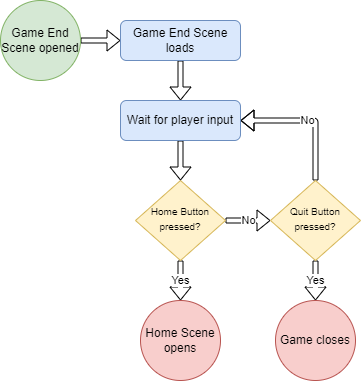

The diagram above was exported from draw.io. Its source (the exported page's mxGraphModel, read from the mxfile embedded in the PNG):
<mxGraphModel dx="981" dy="526" grid="1" gridSize="10" guides="1" tooltips="1" connect="1" arrows="1" fold="1" page="1" pageScale="1" pageWidth="827" pageHeight="1169" math="0" shadow="0">
  <root>
    <mxCell id="WIyWlLk6GJQsqaUBKTNV-0" />
    <mxCell id="WIyWlLk6GJQsqaUBKTNV-1" parent="WIyWlLk6GJQsqaUBKTNV-0" />
    <mxCell id="w46rc9Ggta0nKSejpY7C-11" value="No" style="edgeStyle=orthogonalEdgeStyle;rounded=1;orthogonalLoop=1;jettySize=auto;html=1;exitX=1;exitY=0.5;exitDx=0;exitDy=0;entryX=0;entryY=0.5;entryDx=0;entryDy=0;shape=flexArrow;endSize=4;fillColor=default;endWidth=15;width=5;" parent="WIyWlLk6GJQsqaUBKTNV-1" source="WIyWlLk6GJQsqaUBKTNV-6" target="w46rc9Ggta0nKSejpY7C-2" edge="1">
      <mxGeometry relative="1" as="geometry" />
    </mxCell>
    <mxCell id="w46rc9Ggta0nKSejpY7C-30" value="Yes" style="edgeStyle=orthogonalEdgeStyle;rounded=0;orthogonalLoop=1;jettySize=auto;html=1;exitX=0.5;exitY=1;exitDx=0;exitDy=0;entryX=0.5;entryY=0;entryDx=0;entryDy=0;shape=flexArrow;endSize=4;fillColor=default;width=5;endWidth=15;" parent="WIyWlLk6GJQsqaUBKTNV-1" source="WIyWlLk6GJQsqaUBKTNV-6" target="w46rc9Ggta0nKSejpY7C-29" edge="1">
      <mxGeometry relative="1" as="geometry" />
    </mxCell>
    <mxCell id="WIyWlLk6GJQsqaUBKTNV-6" value="&lt;span style=&quot;font-size: 10px&quot;&gt;Home Button pressed?&lt;/span&gt;" style="rhombus;whiteSpace=wrap;html=1;shadow=0;fontFamily=Helvetica;fontSize=12;align=center;strokeWidth=1;spacing=6;spacingTop=-4;fillColor=#fff2cc;strokeColor=#d6b656;" parent="WIyWlLk6GJQsqaUBKTNV-1" vertex="1">
      <mxGeometry x="175" y="240" width="90" height="80" as="geometry" />
    </mxCell>
    <mxCell id="w46rc9Ggta0nKSejpY7C-8" style="edgeStyle=orthogonalEdgeStyle;rounded=0;orthogonalLoop=1;jettySize=auto;html=1;exitX=1;exitY=0.5;exitDx=0;exitDy=0;shape=flexArrow;endSize=4;fillColor=default;endWidth=15;startWidth=20;width=5;" parent="WIyWlLk6GJQsqaUBKTNV-1" source="w46rc9Ggta0nKSejpY7C-0" target="w46rc9Ggta0nKSejpY7C-7" edge="1">
      <mxGeometry relative="1" as="geometry" />
    </mxCell>
    <mxCell id="w46rc9Ggta0nKSejpY7C-0" value="Game End Scene opened" style="ellipse;whiteSpace=wrap;html=1;aspect=fixed;fillColor=#d5e8d4;strokeColor=#82b366;" parent="WIyWlLk6GJQsqaUBKTNV-1" vertex="1">
      <mxGeometry x="40" y="60" width="80" height="80" as="geometry" />
    </mxCell>
    <mxCell id="w46rc9Ggta0nKSejpY7C-20" value="Yes" style="edgeStyle=orthogonalEdgeStyle;rounded=1;orthogonalLoop=1;jettySize=auto;html=1;exitX=0.5;exitY=1;exitDx=0;exitDy=0;entryX=0.5;entryY=0;entryDx=0;entryDy=0;shape=flexArrow;endSize=4;fillColor=default;endWidth=15;width=5;" parent="WIyWlLk6GJQsqaUBKTNV-1" source="w46rc9Ggta0nKSejpY7C-2" target="w46rc9Ggta0nKSejpY7C-21" edge="1">
      <mxGeometry relative="1" as="geometry">
        <mxPoint x="355" y="360.0000000000001" as="targetPoint" />
      </mxGeometry>
    </mxCell>
    <mxCell id="S_xXwkPx7IbL6cv90Ha2-0" value="No" style="edgeStyle=orthogonalEdgeStyle;rounded=1;orthogonalLoop=1;jettySize=auto;html=1;exitX=0.5;exitY=0;exitDx=0;exitDy=0;entryX=1;entryY=0.5;entryDx=0;entryDy=0;shape=flexArrow;endSize=4;fillColor=default;width=5;endWidth=15;" parent="WIyWlLk6GJQsqaUBKTNV-1" source="w46rc9Ggta0nKSejpY7C-2" target="w46rc9Ggta0nKSejpY7C-31" edge="1">
      <mxGeometry relative="1" as="geometry" />
    </mxCell>
    <mxCell id="w46rc9Ggta0nKSejpY7C-2" value="&lt;span style=&quot;font-size: 10px&quot;&gt;Quit Button pressed?&lt;/span&gt;" style="rhombus;whiteSpace=wrap;html=1;shadow=0;fontFamily=Helvetica;fontSize=12;align=center;strokeWidth=1;spacing=6;spacingTop=-4;fillColor=#fff2cc;strokeColor=#d6b656;" parent="WIyWlLk6GJQsqaUBKTNV-1" vertex="1">
      <mxGeometry x="310" y="240" width="90" height="80" as="geometry" />
    </mxCell>
    <mxCell id="w46rc9Ggta0nKSejpY7C-33" style="edgeStyle=orthogonalEdgeStyle;rounded=0;orthogonalLoop=1;jettySize=auto;html=1;exitX=0.5;exitY=1;exitDx=0;exitDy=0;fillColor=default;shape=flexArrow;endSize=4;width=5;endWidth=15;" parent="WIyWlLk6GJQsqaUBKTNV-1" source="w46rc9Ggta0nKSejpY7C-7" target="w46rc9Ggta0nKSejpY7C-31" edge="1">
      <mxGeometry relative="1" as="geometry" />
    </mxCell>
    <mxCell id="w46rc9Ggta0nKSejpY7C-7" value="Game End Scene loads" style="rounded=1;whiteSpace=wrap;html=1;fillColor=#dae8fc;strokeColor=#6c8ebf;" parent="WIyWlLk6GJQsqaUBKTNV-1" vertex="1">
      <mxGeometry x="160" y="80" width="120" height="40" as="geometry" />
    </mxCell>
    <mxCell id="w46rc9Ggta0nKSejpY7C-21" value="Game closes" style="ellipse;whiteSpace=wrap;html=1;aspect=fixed;fillColor=#f8cecc;strokeColor=#b85450;" parent="WIyWlLk6GJQsqaUBKTNV-1" vertex="1">
      <mxGeometry x="315" y="360" width="80" height="80" as="geometry" />
    </mxCell>
    <mxCell id="w46rc9Ggta0nKSejpY7C-29" value="Home Scene opens" style="ellipse;whiteSpace=wrap;html=1;aspect=fixed;fillColor=#f8cecc;strokeColor=#b85450;" parent="WIyWlLk6GJQsqaUBKTNV-1" vertex="1">
      <mxGeometry x="180" y="360" width="80" height="80" as="geometry" />
    </mxCell>
    <mxCell id="w46rc9Ggta0nKSejpY7C-32" style="edgeStyle=orthogonalEdgeStyle;rounded=0;orthogonalLoop=1;jettySize=auto;html=1;exitX=0.5;exitY=1;exitDx=0;exitDy=0;entryX=0.5;entryY=0;entryDx=0;entryDy=0;shape=flexArrow;endSize=4;fillColor=default;width=5;endWidth=15;" parent="WIyWlLk6GJQsqaUBKTNV-1" source="w46rc9Ggta0nKSejpY7C-31" target="WIyWlLk6GJQsqaUBKTNV-6" edge="1">
      <mxGeometry relative="1" as="geometry" />
    </mxCell>
    <mxCell id="w46rc9Ggta0nKSejpY7C-31" value="Wait for player input" style="rounded=1;whiteSpace=wrap;html=1;fillColor=#dae8fc;strokeColor=#6c8ebf;" parent="WIyWlLk6GJQsqaUBKTNV-1" vertex="1">
      <mxGeometry x="160" y="160" width="120" height="40" as="geometry" />
    </mxCell>
  </root>
</mxGraphModel>